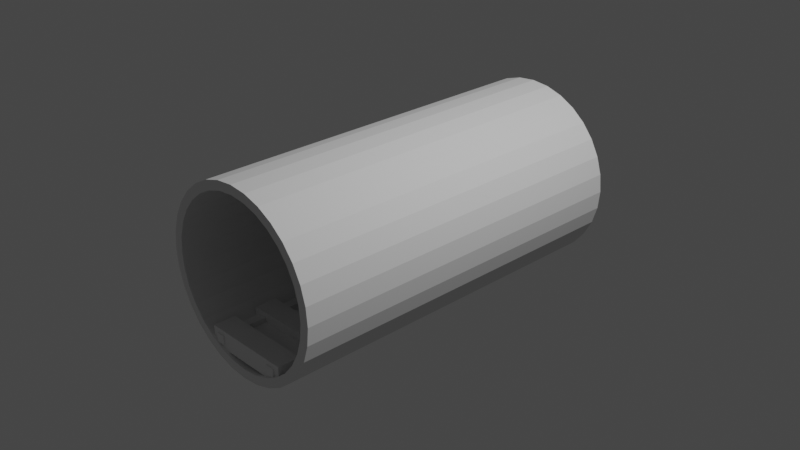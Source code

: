 # Source: Tunnel_draft.blend  (saved by Blender 3.5.10; exported with 4.5.12 LTS)
import bpy
from mathutils import Matrix  # noqa: F401  (used for matrix-valued properties, if any)

bpy.ops.wm.read_factory_settings(use_empty=True)
scene = bpy.context.scene
scene.name = 'Scene'

# ---- collections
col_collection = bpy.data.collections.new('Collection'); scene.collection.children.link(col_collection)

# ---- world
world_world = bpy.data.worlds.new('World'); scene.world = world_world
world_world.use_nodes = True; world_world.node_tree.nodes.clear()
_N = world_world.node_tree.nodes; _L = world_world.node_tree.links
n0 = _N.new('ShaderNodeOutputWorld'); n0.name = 'World Output'; n0.location = (300, 300)
n1 = _N.new('ShaderNodeBackground'); n1.name = 'Background'; n1.location = (10, 300)
n1.inputs[0].default_value = (0.05088, 0.05088, 0.05088, 1.0)
_L.new(n1.outputs[0], n0.inputs[0])
n0.is_active_output = True
world_world.color = (0.05088, 0.05088, 0.05088)
world_world.use_sun_shadow = False
world_world.sun_shadow_jitter_overblur = 0.0

# ---- cameras
cam_camera = bpy.data.cameras.new('Camera')
cam_camera.clip_end = 100.0
cam_camera.ortho_scale = 7.314

# ---- lights
light_light = bpy.data.lights.new('Light', 'POINT')
light_light.transmission_factor = 0.0
light_light.energy = 1000.0
light_light.shadow_soft_size = 0.1
light_light.shadow_maximum_resolution = 0.006
light_light.use_absolute_resolution = True

# ---- meshes
me_cylinder = bpy.data.meshes.new('Cylinder')
me_cylinder.from_pydata([(0.0, 1.0, -1.0), (0.0, 1.0, 1.0), (0.1951, 0.9808, -1.0), (0.1951, 0.9808, 1.0), (0.3827, 0.9239, -1.0), (0.3827, 0.9239, 1.0), (0.5556, 0.8315, -1.0), (0.5556, 0.8315, 1.0), (0.7071, 0.7071, -1.0), (0.7071, 0.7071, 1.0), (0.8315, 0.5556, -1.0), (0.8315, 0.5556, 1.0), (0.9239, 0.3827, -1.0), (0.9239, 0.3827, 1.0), (0.9808, 0.1951, -1.0), (0.9808, 0.1951, 1.0), (1.0, 0.0, -1.0), (1.0, 0.0, 1.0), (0.9808, -0.1951, -1.0), (0.9808, -0.1951, 1.0), (0.9239, -0.3827, -1.0), (0.9239, -0.3827, 1.0), (0.8315, -0.5556, -1.0), (0.8315, -0.5556, 1.0), (0.7071, -0.7071, -1.0), (0.7071, -0.7071, 1.0), (0.5556, -0.8315, -1.0), (0.5556, -0.8315, 1.0), (0.3827, -0.9239, -1.0), (0.3827, -0.9239, 1.0), (0.1951, -0.9808, -1.0), (0.1951, -0.9808, 1.0), (0.0, -1.0, -1.0), (0.0, -1.0, 1.0), (-0.1951, -0.9808, -1.0), (-0.1951, -0.9808, 1.0), (-0.3827, -0.9239, -1.0), (-0.3827, -0.9239, 1.0), (-0.5556, -0.8315, -1.0), (-0.5556, -0.8315, 1.0), (-0.7071, -0.7071, -1.0), (-0.7071, -0.7071, 1.0), (-0.8315, -0.5556, -1.0), (-0.8315, -0.5556, 1.0), (-0.9239, -0.3827, -1.0), (-0.9239, -0.3827, 1.0), (-0.9808, -0.1951, -1.0), (-0.9808, -0.1951, 1.0), (-1.0, 0.0, -1.0), (-1.0, 0.0, 1.0), (-0.9808, 0.1951, -1.0), (-0.9808, 0.1951, 1.0), (-0.9239, 0.3827, -1.0), (-0.9239, 0.3827, 1.0), (-0.8315, 0.5556, -1.0), (-0.8315, 0.5556, 1.0), (-0.7071, 0.7071, -1.0), (-0.7071, 0.7071, 1.0), (-0.5556, 0.8315, -1.0), (-0.5556, 0.8315, 1.0), (-0.3827, 0.9239, -1.0), (-0.3827, 0.9239, 1.0), (-0.1951, 0.9808, -1.0), (-0.1951, 0.9808, 1.0), (-0.7483, 0.5, 1.0), (-0.5, 0.7483, 1.0), (-0.6364, 0.6364, 1.0), (-0.1756, 0.8827, 1.0), (-0.3444, 0.8315, 1.0), (0.1756, 0.8827, 1.0), (0.0, 0.9, 1.0), (-0.9, 0.0, 1.0), (-0.8827, 0.1756, 1.0), (-0.8827, -0.1756, 1.0), (-0.7483, -0.5, 1.0), (-0.5, -0.7483, 1.0), (-0.6364, -0.6364, 1.0), (-0.8315, -0.3444, 1.0), (-0.1756, -0.8827, 1.0), (0.1756, -0.8827, 1.0), (0.0, -0.9, 1.0), (0.6364, -0.6364, 1.0), (0.5, -0.7483, 1.0), (0.7483, -0.5, 1.0), (0.3444, -0.8315, 1.0), (0.5, 0.7483, 1.0), (0.7483, 0.5, 1.0), (0.6364, 0.6364, 1.0), (0.9, 0.0, 1.0), (0.8827, -0.1756, 1.0), (0.8827, 0.1756, 1.0), (0.8315, 0.3444, 1.0), (-0.8315, 0.3444, 1.0), (0.3444, 0.8315, 1.0), (-0.3444, -0.8315, 1.0), (0.8315, -0.3444, 1.0), (0.0, 0.9, -1.0), (0.3444, 0.8315, -1.0), (0.1756, 0.8827, -1.0), (0.6364, 0.6364, -1.0), (0.7483, 0.5, -1.0), (0.8315, 0.3444, -1.0), (0.5, 0.7483, -1.0), (0.3444, -0.8315, -1.0), (0.6364, -0.6364, -1.0), (0.5, -0.7483, -1.0), (0.8315, -0.3444, -1.0), (0.7483, -0.5, -1.0), (0.9, 0.0, -1.0), (0.8827, -0.1756, -1.0), (-0.8315, -0.3444, -1.0), (-0.6364, -0.6364, -1.0), (-0.7483, -0.5, -1.0), (-0.3444, -0.8315, -1.0), (-0.5, -0.7483, -1.0), (0.0, -0.9, -1.0), (-0.1756, -0.8827, -1.0), (-0.9, 0.0, -1.0), (-0.8315, 0.3444, -1.0), (-0.8827, 0.1756, -1.0), (-0.6364, 0.6364, -1.0), (-0.3444, 0.8315, -1.0), (-0.5, 0.7483, -1.0), (-0.7483, 0.5, -1.0), (0.8827, 0.1756, -1.0), (0.1756, -0.8827, -1.0), (-0.8827, -0.1756, -1.0), (-0.1756, 0.8827, -1.0)], [], [(0, 1, 3, 2), (2, 3, 5, 4), (4, 5, 7, 6), (6, 7, 9, 8), (8, 9, 11, 10), (10, 11, 13, 12), (12, 13, 15, 14), (14, 15, 17, 16), (16, 17, 19, 18), (18, 19, 21, 20), (20, 21, 23, 22), (22, 23, 25, 24), (24, 25, 27, 26), (26, 27, 29, 28), (28, 29, 31, 30), (30, 31, 33, 32), (32, 33, 35, 34), (34, 35, 37, 36), (36, 37, 39, 38), (38, 39, 41, 40), (40, 41, 43, 42), (42, 43, 45, 44), (44, 45, 47, 46), (46, 47, 49, 48), (48, 49, 51, 50), (50, 51, 53, 52), (52, 53, 55, 54), (54, 55, 57, 56), (56, 57, 59, 58), (58, 59, 61, 60), (94, 37, 35, 33, 31, 29, 27, 25, 23, 21, 95, 83, 81, 82, 84, 79, 80, 78), (95, 21, 19, 17, 15, 13, 11, 9, 7, 5, 3, 1, 63, 61, 59, 57, 55, 53, 51, 49, 47, 45, 43, 41, 39, 37, 94, 75, 76, 74, 77, 73, 71, 72, 92, 64, 66, 65, 68, 67, 70, 69, 93, 85, 87, 86, 91, 90, 88, 89), (60, 61, 63, 62), (62, 63, 1, 0), (102, 6, 8, 10, 12, 14, 16, 18, 20, 22, 24, 26, 28, 30, 32, 34, 36, 38, 40, 42, 44, 46, 48, 50, 52, 54, 123, 118, 119, 117, 126, 110, 112, 111, 114, 113, 116, 115, 125, 103, 105, 104, 107, 106, 109, 108, 124, 101, 100, 99), (123, 54, 56, 58, 60, 62, 0, 2, 4, 6, 102, 97, 98, 96, 127, 121, 122, 120), (98, 69, 70, 96), (97, 93, 69, 98), (102, 85, 93, 97), (99, 87, 85, 102), (86, 87, 99, 100), (91, 86, 100, 101), (90, 91, 101, 124), (88, 90, 124, 108), (89, 88, 108, 109), (95, 89, 109, 106), (83, 95, 106, 107), (81, 83, 107, 104), (82, 81, 104, 105), (84, 82, 105, 103), (79, 84, 103, 125), (80, 79, 125, 115), (78, 80, 115, 116), (94, 78, 116, 113), (75, 94, 113, 114), (76, 75, 114, 111), (112, 74, 76, 111), (110, 77, 74, 112), (126, 73, 77, 110), (117, 71, 73, 126), (119, 72, 71, 117), (118, 92, 72, 119), (123, 64, 92, 118), (120, 66, 64, 123), (122, 65, 66, 120), (121, 68, 65, 122), (127, 67, 68, 121), (96, 70, 67, 127)])
_uv = me_cylinder.uv_layers.new(name='UVMap')
_uv.uv.foreach_set('vector', [1.0, 0.5, 1.0, 1.0, 0.9688, 1.0, 0.9688, 0.5, 0.9688, 0.5, 0.9688, 1.0, 0.9375, 1.0, 0.9375, 0.5, 0.9375, 0.5, 0.9375, 1.0, 0.9062, 1.0, 0.9062, 0.5, 0.9062, 0.5, 0.9062, 1.0, 0.875, 1.0, 0.875, 0.5, 0.875, 0.5, 0.875, 1.0, 0.8438, 1.0, 0.8438, 0.5, 0.8438, 0.5, 0.8438, 1.0, 0.8125, 1.0, 0.8125, 0.5, 0.8125, 0.5, 0.8125, 1.0, 0.7812, 1.0, 0.7812, 0.5, 0.7812, 0.5, 0.7812, 1.0, 0.75, 1.0, 0.75, 0.5, 0.75, 0.5, 0.75, 1.0, 0.7188, 1.0, 0.7188, 0.5, 0.7188, 0.5, 0.7188, 1.0, 0.6875, 1.0, 0.6875, 0.5, 0.6875, 0.5, 0.6875, 1.0, 0.6562, 1.0, 0.6562, 0.5, 0.6562, 0.5, 0.6562, 1.0, 0.625, 1.0, 0.625, 0.5, 0.625, 0.5, 0.625, 1.0, 0.5938, 1.0, 0.5938, 0.5, 0.5938, 0.5, 0.5938, 1.0, 0.5625, 1.0, 0.5625, 0.5, 0.5625, 0.5, 0.5625, 1.0, 0.5312, 1.0, 0.5312, 0.5, 0.5312, 0.5, 0.5312, 1.0, 0.5, 1.0, 0.5, 0.5, 0.5, 0.5, 0.5, 1.0, 0.4688, 1.0, 0.4688, 0.5, 0.4688, 0.5, 0.4688, 1.0, 0.4375, 1.0, 0.4375, 0.5, 0.4375, 0.5, 0.4375, 1.0, 0.4062, 1.0, 0.4062, 0.5, 0.4062, 0.5, 0.4062, 1.0, 0.375, 1.0, 0.375, 0.5, 0.375, 0.5, 0.375, 1.0, 0.3438, 1.0, 0.3438, 0.5, 0.3438, 0.5, 0.3438, 1.0, 0.3125, 1.0, 0.3125, 0.5, 0.3125, 0.5, 0.3125, 1.0, 0.2812, 1.0, 0.2812, 0.5, 0.2812, 0.5, 0.2812, 1.0, 0.25, 1.0, 0.25, 0.5, 0.25, 0.5, 0.25, 1.0, 0.2188, 1.0, 0.2188, 0.5, 0.2188, 0.5, 0.2188, 1.0, 0.1875, 1.0, 0.1875, 0.5, 0.1875, 0.5, 0.1875, 1.0, 0.1562, 1.0, 0.1562, 0.5, 0.1562, 0.5, 0.1562, 1.0, 0.125, 1.0, 0.125, 0.5, 0.125, 0.5, 0.125, 1.0, 0.09375, 1.0, 0.09375, 0.5, 0.09375, 0.5, 0.09375, 1.0, 0.0625, 1.0, 0.0625, 0.5, 0.1673, 0.05044, 0.1582, 0.02827, 0.2032, 0.01461, 0.25, 0.01, 0.2968, 0.01461, 0.3418, 0.02827, 0.3833, 0.05045, 0.4197, 0.08029, 0.4496, 0.1167, 0.4717, 0.1582, 0.4496, 0.1673, 0.4296, 0.13, 0.4027, 0.09726, 0.37, 0.0704, 0.3327, 0.05044, 0.2921, 0.03815, 0.25, 0.034, 0.2079, 0.03815, 0.4496, 0.1673, 0.4717, 0.1582, 0.4854, 0.2032, 0.49, 0.25, 0.4854, 0.2968, 0.4717, 0.3418, 0.4496, 0.3833, 0.4197, 0.4197, 0.3833, 0.4496, 0.3418, 0.4717, 0.2968, 0.4854, 0.25, 0.49, 0.2032, 0.4854, 0.1582, 0.4717, 0.1167, 0.4496, 0.08029, 0.4197, 0.05045, 0.3833, 0.02827, 0.3418, 0.01461, 0.2968, 0.01, 0.25, 0.01461, 0.2032, 0.02827, 0.1582, 0.05045, 0.1167, 0.08029, 0.08029, 0.1167, 0.05045, 0.1582, 0.02827, 0.1673, 0.05044, 0.13, 0.0704, 0.09726, 0.09726, 0.0704, 0.13, 0.05044, 0.1673, 0.03815, 0.2079, 0.034, 0.25, 0.03815, 0.2921, 0.05044, 0.3327, 0.0704, 0.37, 0.09726, 0.4027, 0.13, 0.4296, 0.1673, 0.4496, 0.2079, 0.4618, 0.25, 0.466, 0.2921, 0.4618, 0.3327, 0.4496, 0.37, 0.4296, 0.4027, 0.4027, 0.4296, 0.37, 0.4496, 0.3327, 0.4618, 0.2921, 0.466, 0.25, 0.4618, 0.2079, 0.0625, 0.5, 0.0625, 1.0, 0.03125, 1.0, 0.03125, 0.5, 0.03125, 0.5, 0.03125, 1.0, 0.0, 1.0, 0.0, 0.5, 0.87, 0.4296, 0.8833, 0.4496, 0.9197, 0.4197, 0.9496, 0.3833, 0.9717, 0.3418, 0.9854, 0.2968, 0.99, 0.25, 0.9854, 0.2032, 0.9717, 0.1582, 0.9496, 0.1167, 0.9197, 0.08029, 0.8833, 0.05045, 0.8418, 0.02827, 0.7968, 0.01461, 0.75, 0.01, 0.7032, 0.01461, 0.6582, 0.02827, 0.6167, 0.05045, 0.5803, 0.08029, 0.5504, 0.1167, 0.5283, 0.1582, 0.5146, 0.2032, 0.51, 0.25, 0.5146, 0.2968, 0.5283, 0.3418, 0.5504, 0.3833, 0.5704, 0.37, 0.5504, 0.3327, 0.5382, 0.2921, 0.534, 0.25, 0.5382, 0.2079, 0.5504, 0.1673, 0.5704, 0.13, 0.5973, 0.09726, 0.63, 0.0704, 0.6673, 0.05044, 0.7079, 0.03815, 0.75, 0.034, 0.7921, 0.03815, 0.8327, 0.05044, 0.87, 0.0704, 0.9027, 0.09726, 0.9296, 0.13, 0.9496, 0.1673, 0.9618, 0.2079, 0.966, 0.25, 0.9618, 0.2921, 0.9496, 0.3327, 0.9296, 0.37, 0.9027, 0.4027, 0.5704, 0.37, 0.5504, 0.3833, 0.5803, 0.4197, 0.6167, 0.4496, 0.6582, 0.4717, 0.7032, 0.4854, 0.75, 0.49, 0.7968, 0.4854, 0.8418, 0.4717, 0.8833, 0.4496, 0.87, 0.4296, 0.8327, 0.4496, 0.7921, 0.4618, 0.75, 0.466, 0.7079, 0.4618, 0.6673, 0.4496, 0.63, 0.4296, 0.5973, 0.4027, 0.9688, 0.5434, 0.9688, 0.9566, 1.0, 0.9566, 1.0, 0.5434, 0.9375, 0.5434, 0.9375, 0.9566, 0.9688, 0.9566, 0.9688, 0.5434, 0.9062, 0.5434, 0.9062, 0.9566, 0.9375, 0.9566, 0.9375, 0.5434, 0.875, 0.5434, 0.875, 0.9566, 0.9062, 0.9566, 0.9062, 0.5434, 0.8438, 0.9566, 0.875, 0.9566, 0.875, 0.5434, 0.8438, 0.5434, 0.8125, 0.9566, 0.8438, 0.9566, 0.8438, 0.5434, 0.8125, 0.5434, 0.7812, 0.9566, 0.8125, 0.9566, 0.8125, 0.5434, 0.7812, 0.5434, 0.75, 0.9566, 0.7812, 0.9566, 0.7812, 0.5434, 0.75, 0.5434, 0.7188, 0.9566, 0.75, 0.9566, 0.75, 0.5434, 0.7188, 0.5434, 0.6875, 0.9566, 0.7188, 0.9566, 0.7188, 0.5434, 0.6875, 0.5434, 0.6562, 0.9566, 0.6875, 0.9566, 0.6875, 0.5434, 0.6562, 0.5434, 0.625, 0.9566, 0.6562, 0.9566, 0.6562, 0.5434, 0.625, 0.5434, 0.5938, 0.9566, 0.625, 0.9566, 0.625, 0.5434, 0.5938, 0.5434, 0.5625, 0.9566, 0.5938, 0.9566, 0.5938, 0.5434, 0.5625, 0.5434, 0.5312, 0.9566, 0.5625, 0.9566, 0.5625, 0.5434, 0.5312, 0.5434, 0.5, 0.9566, 0.5312, 0.9566, 0.5312, 0.5434, 0.5, 0.5434, 0.4688, 0.9566, 0.5, 0.9566, 0.5, 0.5434, 0.4687, 0.5434, 0.4375, 0.9566, 0.4688, 0.9566, 0.4687, 0.5434, 0.4375, 0.5434, 0.4062, 0.9566, 0.4375, 0.9566, 0.4375, 0.5434, 0.4062, 0.5434, 0.375, 0.9566, 0.4062, 0.9566, 0.4062, 0.5434, 0.375, 0.5434, 0.3437, 0.5434, 0.3438, 0.9566, 0.375, 0.9566, 0.375, 0.5434, 0.3125, 0.5434, 0.3125, 0.9566, 0.3438, 0.9566, 0.3437, 0.5434, 0.2812, 0.5434, 0.2812, 0.9566, 0.3125, 0.9566, 0.3125, 0.5434, 0.25, 0.5434, 0.25, 0.9566, 0.2812, 0.9566, 0.2812, 0.5434, 0.2188, 0.5434, 0.2188, 0.9566, 0.25, 0.9566, 0.25, 0.5434, 0.1875, 0.5434, 0.1875, 0.9566, 0.2188, 0.9566, 0.2188, 0.5434, 0.1562, 0.5434, 0.1562, 0.9566, 0.1875, 0.9566, 0.1875, 0.5434, 0.125, 0.5434, 0.125, 0.9566, 0.1562, 0.9566, 0.1562, 0.5434, 0.09375, 0.5434, 0.09375, 0.9566, 0.125, 0.9566, 0.125, 0.5434, 0.0625, 0.5434, 0.0625, 0.9566, 0.09375, 0.9566, 0.09375, 0.5434, 0.03125, 0.5434, 0.03125, 0.9566, 0.0625, 0.9566, 0.0625, 0.5434, 0.0, 0.5434, 0.0, 0.9566, 0.03125, 0.9566, 0.03125, 0.5434])
me_cylinder.update()
me_cube_001 = bpy.data.meshes.new('Cube.001')
me_cube_001.from_pydata([(-1.0, -1.0, -1.0), (-1.0, -1.0, 1.0), (-1.0, 1.0, -1.0), (-1.0, 1.0, 1.0), (1.0, -1.0, -1.0), (1.0, -1.0, 1.0), (1.0, 1.0, -1.0), (1.0, 1.0, 1.0), (-1.0, 0.875, -1.0), (-1.0, 0.75, -1.0), (-1.0, 0.625, -1.0), (-1.0, 0.5, -1.0), (-1.0, 0.375, -1.0), (-1.0, 0.25, -1.0), (-1.0, 0.125, -1.0), (-1.0, 0.0, -1.0), (-1.0, -0.125, -1.0), (-1.0, -0.25, -1.0), (-1.0, -0.375, -1.0), (-1.0, -0.5, -1.0), (-1.0, -0.625, -1.0), (-1.0, -0.75, -1.0), (-1.0, -0.875, -1.0), (-1.0, -0.875, 1.0), (-1.0, -0.75, 1.0), (-1.0, -0.625, 1.0), (-1.0, -0.5, 1.0), (-1.0, -0.375, 1.0), (-1.0, -0.25, 1.0), (-1.0, -0.125, 1.0), (-1.0, 0.0, 1.0), (-1.0, 0.125, 1.0), (-1.0, 0.25, 1.0), (-1.0, 0.375, 1.0), (-1.0, 0.5, 1.0), (-1.0, 0.625, 1.0), (-1.0, 0.75, 1.0), (-1.0, 0.875, 1.0), (1.0, -0.875, -1.0), (1.0, -0.75, -1.0), (1.0, -0.625, -1.0), (1.0, -0.5, -1.0), (1.0, -0.375, -1.0), (1.0, -0.25, -1.0), (1.0, -0.125, -1.0), (1.0, 0.0, -1.0), (1.0, 0.125, -1.0), (1.0, 0.25, -1.0), (1.0, 0.375, -1.0), (1.0, 0.5, -1.0), (1.0, 0.625, -1.0), (1.0, 0.75, -1.0), (1.0, 0.875, -1.0), (1.0, 0.875, 1.0), (1.0, 0.75, 1.0), (1.0, 0.625, 1.0), (1.0, 0.5, 1.0), (1.0, 0.375, 1.0), (1.0, 0.25, 1.0), (1.0, 0.125, 1.0), (1.0, 0.0, 1.0), (1.0, -0.125, 1.0), (1.0, -0.25, 1.0), (1.0, -0.375, 1.0), (1.0, -0.5, 1.0), (1.0, -0.625, 1.0), (1.0, -0.75, 1.0), (1.0, -0.875, 1.0), (1.0, -0.875, 3.0), (1.0, -1.0, 3.0), (-1.0, -1.0, 3.0), (-1.0, -0.875, 3.0), (-1.0, -0.75, 1.0), (-1.0, -0.625, 1.0), (-1.0, -0.5, 1.0), (-1.0, -0.375, 1.0), (-1.0, -0.25, 1.0), (-1.0, -0.125, 1.0), (-1.0, 0.0, 1.0), (-1.0, 0.125, 1.0), (-1.0, 0.25, 1.0), (-1.0, 0.375, 1.0), (-1.0, 0.5, 1.0), (-1.0, 0.625, 1.0), (-1.0, 0.75, 1.0), (-1.0, 0.875, 1.0), (1.0, 0.875, 1.0), (1.0, 0.75, 1.0), (1.0, 0.625, 1.0), (1.0, 0.5, 1.0), (1.0, 0.375, 1.0), (1.0, 0.25, 1.0), (1.0, 0.125, 1.0), (1.0, 0.0, 1.0), (1.0, -0.125, 1.0), (1.0, -0.25, 1.0), (1.0, -0.375, 1.0), (1.0, -0.5, 1.0), (1.0, -0.625, 1.0), (1.0, -0.75, 1.0), (-1.0, -0.75, 3.0), (-1.0, -0.625, 3.0), (-1.0, -0.5, 3.0), (-1.0, -0.375, 3.0), (-1.0, -0.25, 3.0), (-1.0, -0.125, 3.0), (-1.0, 0.0, 3.0), (-1.0, 0.125, 3.0), (-1.0, 0.25, 3.0), (-1.0, 0.375, 3.0), (-1.0, 0.5, 3.0), (-1.0, 0.625, 3.0), (-1.0, 0.75, 3.0), (-1.0, 0.875, 3.0), (1.0, 0.875, 3.0), (1.0, 0.75, 3.0), (1.0, 0.625, 3.0), (1.0, 0.5, 3.0), (1.0, 0.375, 3.0), (1.0, 0.25, 3.0), (1.0, 0.125, 3.0), (1.0, 0.0, 3.0), (1.0, -0.125, 3.0), (1.0, -0.25, 3.0), (1.0, -0.375, 3.0), (1.0, -0.5, 3.0), (1.0, -0.625, 3.0), (1.0, -0.75, 3.0)], [], [(8, 37, 3, 2), (2, 3, 7, 6), (38, 67, 5, 4), (4, 5, 1, 0), (22, 38, 4, 0), (23, 1, 70, 71), (7, 3, 37, 53), (53, 37, 85, 86), (54, 36, 35, 55), (24, 66, 99, 72), (56, 34, 33, 57), (54, 53, 86, 87), (58, 32, 31, 59), (27, 26, 74, 75), (60, 30, 29, 61), (65, 25, 73, 98), (62, 28, 27, 63), (66, 65, 98, 99), (64, 26, 25, 65), (26, 64, 97, 74), (66, 24, 23, 67), (2, 6, 52, 8), (8, 52, 51, 9), (9, 51, 50, 10), (10, 50, 49, 11), (11, 49, 48, 12), (12, 48, 47, 13), (13, 47, 46, 14), (14, 46, 45, 15), (15, 45, 44, 16), (16, 44, 43, 17), (17, 43, 42, 18), (18, 42, 41, 19), (19, 41, 40, 20), (20, 40, 39, 21), (21, 39, 38, 22), (6, 7, 53, 52), (52, 53, 54, 51), (51, 54, 55, 50), (50, 55, 56, 49), (49, 56, 57, 48), (48, 57, 58, 47), (47, 58, 59, 46), (46, 59, 60, 45), (45, 60, 61, 44), (44, 61, 62, 43), (43, 62, 63, 42), (42, 63, 64, 41), (41, 64, 65, 40), (40, 65, 66, 39), (39, 66, 67, 38), (0, 1, 23, 22), (22, 23, 24, 21), (21, 24, 25, 20), (20, 25, 26, 19), (19, 26, 27, 18), (18, 27, 28, 17), (17, 28, 29, 16), (16, 29, 30, 15), (15, 30, 31, 14), (14, 31, 32, 13), (13, 32, 33, 12), (12, 33, 34, 11), (11, 34, 35, 10), (10, 35, 36, 9), (9, 36, 37, 8), (68, 71, 70, 69), (5, 67, 68, 69), (1, 5, 69, 70), (67, 23, 71, 68), (99, 98, 126, 127), (98, 73, 101, 126), (97, 96, 124, 125), (74, 97, 125, 102), (95, 94, 122, 123), (96, 75, 103, 124), (93, 92, 120, 121), (36, 54, 87, 84), (29, 28, 76, 77), (56, 55, 88, 89), (55, 35, 83, 88), (34, 56, 89, 82), (31, 30, 78, 79), (58, 57, 90, 91), (57, 33, 81, 90), (32, 58, 91, 80), (33, 32, 80, 81), (60, 59, 92, 93), (59, 31, 79, 92), (30, 60, 93, 78), (35, 34, 82, 83), (62, 61, 94, 95), (61, 29, 77, 94), (28, 62, 95, 76), (37, 36, 84, 85), (64, 63, 96, 97), (63, 27, 75, 96), (25, 24, 72, 73), (114, 113, 112, 115), (116, 111, 110, 117), (118, 109, 108, 119), (120, 107, 106, 121), (122, 105, 104, 123), (124, 103, 102, 125), (126, 101, 100, 127), (73, 72, 100, 101), (72, 99, 127, 100), (86, 85, 113, 114), (75, 74, 102, 103), (84, 87, 115, 112), (77, 76, 104, 105), (88, 83, 111, 116), (79, 78, 106, 107), (82, 89, 117, 110), (81, 80, 108, 109), (90, 81, 109, 118), (83, 82, 110, 111), (80, 91, 119, 108), (85, 84, 112, 113), (92, 79, 107, 120), (87, 86, 114, 115), (78, 93, 121, 106), (89, 88, 116, 117), (94, 77, 105, 122), (91, 90, 118, 119), (76, 95, 123, 104)])
_uv = me_cube_001.uv_layers.new(name='UVMap')
_uv.uv.foreach_set('vector', [0.375, 0.2344, 0.625, 0.2344, 0.625, 0.25, 0.375, 0.25, 0.375, 0.25, 0.625, 0.25, 0.625, 0.5, 0.375, 0.5, 0.375, 0.7344, 0.625, 0.7344, 0.625, 0.75, 0.375, 0.75, 0.375, 0.75, 0.625, 0.75, 0.625, 1.0, 0.375, 1.0, 0.125, 0.7344, 0.375, 0.7344, 0.375, 0.75, 0.125, 0.75, 0.625, 0.01562, 0.625, 0.0, 0.625, 0.0, 0.625, 0.01562, 0.625, 0.5, 0.875, 0.5, 0.875, 0.5156, 0.625, 0.5156, 0.625, 0.5156, 0.875, 0.5156, 0.875, 0.5156, 0.625, 0.5156, 0.625, 0.5312, 0.875, 0.5312, 0.875, 0.5469, 0.625, 0.5469, 0.875, 0.7188, 0.625, 0.7188, 0.625, 0.7188, 0.875, 0.7188, 0.625, 0.5625, 0.875, 0.5625, 0.875, 0.5781, 0.625, 0.5781, 0.625, 0.5312, 0.625, 0.5156, 0.625, 0.5156, 0.625, 0.5312, 0.625, 0.5938, 0.875, 0.5938, 0.875, 0.6094, 0.625, 0.6094, 0.625, 0.07812, 0.625, 0.0625, 0.625, 0.0625, 0.625, 0.07812, 0.625, 0.625, 0.875, 0.625, 0.875, 0.6406, 0.625, 0.6406, 0.625, 0.7031, 0.875, 0.7031, 0.875, 0.7031, 0.625, 0.7031, 0.625, 0.6562, 0.875, 0.6563, 0.875, 0.6719, 0.625, 0.6719, 0.625, 0.7188, 0.625, 0.7031, 0.625, 0.7031, 0.625, 0.7188, 0.625, 0.6875, 0.875, 0.6875, 0.875, 0.7031, 0.625, 0.7031, 0.875, 0.6875, 0.625, 0.6875, 0.625, 0.6875, 0.875, 0.6875, 0.625, 0.7188, 0.875, 0.7188, 0.875, 0.7344, 0.625, 0.7344, 0.125, 0.5, 0.375, 0.5, 0.375, 0.5156, 0.125, 0.5156, 0.125, 0.5156, 0.375, 0.5156, 0.375, 0.5312, 0.125, 0.5312, 0.125, 0.5312, 0.375, 0.5312, 0.375, 0.5469, 0.125, 0.5469, 0.125, 0.5469, 0.375, 0.5469, 0.375, 0.5625, 0.125, 0.5625, 0.125, 0.5625, 0.375, 0.5625, 0.375, 0.5781, 0.125, 0.5781, 0.125, 0.5781, 0.375, 0.5781, 0.375, 0.5938, 0.125, 0.5938, 0.125, 0.5938, 0.375, 0.5938, 0.375, 0.6094, 0.125, 0.6094, 0.125, 0.6094, 0.375, 0.6094, 0.375, 0.625, 0.125, 0.625, 0.125, 0.625, 0.375, 0.625, 0.375, 0.6406, 0.125, 0.6406, 0.125, 0.6406, 0.375, 0.6406, 0.375, 0.6563, 0.125, 0.6562, 0.125, 0.6562, 0.375, 0.6563, 0.375, 0.6719, 0.125, 0.6719, 0.125, 0.6719, 0.375, 0.6719, 0.375, 0.6875, 0.125, 0.6875, 0.125, 0.6875, 0.375, 0.6875, 0.375, 0.7031, 0.125, 0.7031, 0.125, 0.7031, 0.375, 0.7031, 0.375, 0.7188, 0.125, 0.7188, 0.125, 0.7188, 0.375, 0.7188, 0.375, 0.7344, 0.125, 0.7344, 0.375, 0.5, 0.625, 0.5, 0.625, 0.5156, 0.375, 0.5156, 0.375, 0.5156, 0.625, 0.5156, 0.625, 0.5312, 0.375, 0.5312, 0.375, 0.5312, 0.625, 0.5312, 0.625, 0.5469, 0.375, 0.5469, 0.375, 0.5469, 0.625, 0.5469, 0.625, 0.5625, 0.375, 0.5625, 0.375, 0.5625, 0.625, 0.5625, 0.625, 0.5781, 0.375, 0.5781, 0.375, 0.5781, 0.625, 0.5781, 0.625, 0.5938, 0.375, 0.5938, 0.375, 0.5938, 0.625, 0.5938, 0.625, 0.6094, 0.375, 0.6094, 0.375, 0.6094, 0.625, 0.6094, 0.625, 0.625, 0.375, 0.625, 0.375, 0.625, 0.625, 0.625, 0.625, 0.6406, 0.375, 0.6406, 0.375, 0.6406, 0.625, 0.6406, 0.625, 0.6562, 0.375, 0.6563, 0.375, 0.6563, 0.625, 0.6562, 0.625, 0.6719, 0.375, 0.6719, 0.375, 0.6719, 0.625, 0.6719, 0.625, 0.6875, 0.375, 0.6875, 0.375, 0.6875, 0.625, 0.6875, 0.625, 0.7031, 0.375, 0.7031, 0.375, 0.7031, 0.625, 0.7031, 0.625, 0.7188, 0.375, 0.7188, 0.375, 0.7188, 0.625, 0.7188, 0.625, 0.7344, 0.375, 0.7344, 0.375, 0.0, 0.625, 0.0, 0.625, 0.01562, 0.375, 0.01562, 0.375, 0.01562, 0.625, 0.01562, 0.625, 0.03125, 0.375, 0.03125, 0.375, 0.03125, 0.625, 0.03125, 0.625, 0.04688, 0.375, 0.04688, 0.375, 0.04688, 0.625, 0.04688, 0.625, 0.0625, 0.375, 0.0625, 0.375, 0.0625, 0.625, 0.0625, 0.625, 0.07812, 0.375, 0.07812, 0.375, 0.07812, 0.625, 0.07812, 0.625, 0.09375, 0.375, 0.09375, 0.375, 0.09375, 0.625, 0.09375, 0.625, 0.1094, 0.375, 0.1094, 0.375, 0.1094, 0.625, 0.1094, 0.625, 0.125, 0.375, 0.125, 0.375, 0.125, 0.625, 0.125, 0.625, 0.1406, 0.375, 0.1406, 0.375, 0.1406, 0.625, 0.1406, 0.625, 0.1562, 0.375, 0.1562, 0.375, 0.1562, 0.625, 0.1562, 0.625, 0.1719, 0.375, 0.1719, 0.375, 0.1719, 0.625, 0.1719, 0.625, 0.1875, 0.375, 0.1875, 0.375, 0.1875, 0.625, 0.1875, 0.625, 0.2031, 0.375, 0.2031, 0.375, 0.2031, 0.625, 0.2031, 0.625, 0.2188, 0.375, 0.2188, 0.375, 0.2188, 0.625, 0.2188, 0.625, 0.2344, 0.375, 0.2344, 0.625, 0.7344, 0.875, 0.7344, 0.875, 0.75, 0.625, 0.75, 0.625, 0.75, 0.625, 0.7344, 0.625, 0.7344, 0.625, 0.75, 0.625, 1.0, 0.625, 0.75, 0.625, 0.75, 0.625, 1.0, 0.625, 0.7344, 0.875, 0.7344, 0.875, 0.7344, 0.625, 0.7344, 0.625, 0.7188, 0.625, 0.7031, 0.625, 0.7031, 0.625, 0.7188, 0.625, 0.7031, 0.875, 0.7031, 0.875, 0.7031, 0.625, 0.7031, 0.625, 0.6875, 0.625, 0.6719, 0.625, 0.6719, 0.625, 0.6875, 0.875, 0.6875, 0.625, 0.6875, 0.625, 0.6875, 0.875, 0.6875, 0.625, 0.6562, 0.625, 0.6406, 0.625, 0.6406, 0.625, 0.6562, 0.625, 0.6719, 0.875, 0.6719, 0.875, 0.6719, 0.625, 0.6719, 0.625, 0.625, 0.625, 0.6094, 0.625, 0.6094, 0.625, 0.625, 0.875, 0.5312, 0.625, 0.5312, 0.625, 0.5312, 0.875, 0.5312, 0.625, 0.1094, 0.625, 0.09375, 0.625, 0.09375, 0.625, 0.1094, 0.625, 0.5625, 0.625, 0.5469, 0.625, 0.5469, 0.625, 0.5625, 0.625, 0.5469, 0.875, 0.5469, 0.875, 0.5469, 0.625, 0.5469, 0.875, 0.5625, 0.625, 0.5625, 0.625, 0.5625, 0.875, 0.5625, 0.625, 0.1406, 0.625, 0.125, 0.625, 0.125, 0.625, 0.1406, 0.625, 0.5938, 0.625, 0.5781, 0.625, 0.5781, 0.625, 0.5938, 0.625, 0.5781, 0.875, 0.5781, 0.875, 0.5781, 0.625, 0.5781, 0.875, 0.5938, 0.625, 0.5938, 0.625, 0.5938, 0.875, 0.5938, 0.625, 0.1719, 0.625, 0.1562, 0.625, 0.1562, 0.625, 0.1719, 0.625, 0.625, 0.625, 0.6094, 0.625, 0.6094, 0.625, 0.625, 0.625, 0.6094, 0.875, 0.6094, 0.875, 0.6094, 0.625, 0.6094, 0.875, 0.625, 0.625, 0.625, 0.625, 0.625, 0.875, 0.625, 0.625, 0.2031, 0.625, 0.1875, 0.625, 0.1875, 0.625, 0.2031, 0.625, 0.6562, 0.625, 0.6406, 0.625, 0.6406, 0.625, 0.6562, 0.625, 0.6406, 0.875, 0.6406, 0.875, 0.6406, 0.625, 0.6406, 0.875, 0.6563, 0.625, 0.6562, 0.625, 0.6562, 0.875, 0.6563, 0.625, 0.2344, 0.625, 0.2188, 0.625, 0.2188, 0.625, 0.2344, 0.625, 0.6875, 0.625, 0.6719, 0.625, 0.6719, 0.625, 0.6875, 0.625, 0.6719, 0.875, 0.6719, 0.875, 0.6719, 0.625, 0.6719, 0.625, 0.04688, 0.625, 0.03125, 0.625, 0.03125, 0.625, 0.04688, 0.625, 0.5156, 0.875, 0.5156, 0.875, 0.5312, 0.625, 0.5312, 0.625, 0.5469, 0.875, 0.5469, 0.875, 0.5625, 0.625, 0.5625, 0.625, 0.5781, 0.875, 0.5781, 0.875, 0.5938, 0.625, 0.5938, 0.625, 0.6094, 0.875, 0.6094, 0.875, 0.625, 0.625, 0.625, 0.625, 0.6406, 0.875, 0.6406, 0.875, 0.6563, 0.625, 0.6562, 0.625, 0.6719, 0.875, 0.6719, 0.875, 0.6875, 0.625, 0.6875, 0.625, 0.7031, 0.875, 0.7031, 0.875, 0.7188, 0.625, 0.7188, 0.625, 0.04688, 0.625, 0.03125, 0.625, 0.03125, 0.625, 0.04688, 0.875, 0.7188, 0.625, 0.7188, 0.625, 0.7188, 0.875, 0.7188, 0.625, 0.5156, 0.875, 0.5156, 0.875, 0.5156, 0.625, 0.5156, 0.625, 0.07812, 0.625, 0.0625, 0.625, 0.0625, 0.625, 0.07812, 0.875, 0.5312, 0.625, 0.5312, 0.625, 0.5312, 0.875, 0.5312, 0.625, 0.1094, 0.625, 0.09375, 0.625, 0.09375, 0.625, 0.1094, 0.625, 0.5469, 0.875, 0.5469, 0.875, 0.5469, 0.625, 0.5469, 0.625, 0.1406, 0.625, 0.125, 0.625, 0.125, 0.625, 0.1406, 0.875, 0.5625, 0.625, 0.5625, 0.625, 0.5625, 0.875, 0.5625, 0.625, 0.1719, 0.625, 0.1562, 0.625, 0.1562, 0.625, 0.1719, 0.625, 0.5781, 0.875, 0.5781, 0.875, 0.5781, 0.625, 0.5781, 0.625, 0.2031, 0.625, 0.1875, 0.625, 0.1875, 0.625, 0.2031, 0.875, 0.5938, 0.625, 0.5938, 0.625, 0.5938, 0.875, 0.5938, 0.625, 0.2344, 0.625, 0.2188, 0.625, 0.2188, 0.625, 0.2344, 0.625, 0.6094, 0.875, 0.6094, 0.875, 0.6094, 0.625, 0.6094, 0.625, 0.5312, 0.625, 0.5156, 0.625, 0.5156, 0.625, 0.5312, 0.875, 0.625, 0.625, 0.625, 0.625, 0.625, 0.875, 0.625, 0.625, 0.5625, 0.625, 0.5469, 0.625, 0.5469, 0.625, 0.5625, 0.625, 0.6406, 0.875, 0.6406, 0.875, 0.6406, 0.625, 0.6406, 0.625, 0.5938, 0.625, 0.5781, 0.625, 0.5781, 0.625, 0.5938, 0.875, 0.6563, 0.625, 0.6562, 0.625, 0.6562, 0.875, 0.6563])
me_cube_001.update()
me_cube_002 = bpy.data.meshes.new('Cube.002')
me_cube_002.from_pydata([(-1.0, -1.0, -1.0), (-1.0, -1.0, 1.0), (-1.0, 1.0, -1.0), (-1.0, 1.0, 1.0), (1.0, -1.0, -1.0), (1.0, -1.0, 1.0), (1.0, 1.0, -1.0), (1.0, 1.0, 1.0)], [], [(0, 1, 3, 2), (2, 3, 7, 6), (6, 7, 5, 4), (4, 5, 1, 0), (2, 6, 4, 0), (7, 3, 1, 5)])
_uv = me_cube_002.uv_layers.new(name='UVMap')
_uv.uv.foreach_set('vector', [0.375, 0.0, 0.625, 0.0, 0.625, 0.25, 0.375, 0.25, 0.375, 0.25, 0.625, 0.25, 0.625, 0.5, 0.375, 0.5, 0.375, 0.5, 0.625, 0.5, 0.625, 0.75, 0.375, 0.75, 0.375, 0.75, 0.625, 0.75, 0.625, 1.0, 0.375, 1.0, 0.125, 0.5, 0.375, 0.5, 0.375, 0.75, 0.125, 0.75, 0.625, 0.5, 0.875, 0.5, 0.875, 0.75, 0.625, 0.75])
me_cube_002.update()

# ---- objects
ob_light = bpy.data.objects.new('Light', light_light)
ob_camera = bpy.data.objects.new('Camera', cam_camera)
ob_tunnel = bpy.data.objects.new('Tunnel', me_cylinder)
ob_railway = bpy.data.objects.new('Railway', me_cube_001)
ob_railway_side = bpy.data.objects.new('Railway Side', me_cube_002)

# ---- transforms, parenting, visibility, modifiers, constraints
ob_light.location = (4.076, 1.005, 5.904)
ob_light.rotation_euler = (0.6503, 0.05522, 1.866)
ob_light.lock_rotations_4d = False
ob_light.empty_display_type = 'ARROWS'
ob_light.color = (0.0, 0.0, 0.0, 0.0)
ob_light.lineart.crease_threshold = 0.0
ob_camera.location = (7.359, -6.926, 4.958)
ob_camera.rotation_euler = (1.109, 0.0, 0.8149)
ob_camera.lock_rotations_4d = False
ob_camera.empty_display_type = 'ARROWS'
ob_camera.color = (0.0, 0.0, 0.0, 0.0)
ob_camera.display_type = 'WIRE'
ob_camera.lineart.crease_threshold = 0.0
ob_tunnel.location = (0.0, 0.0, 0.0)
ob_tunnel.rotation_euler = (1.571, -0.0, 0.0)
ob_tunnel.scale = (1.0, 1.0, 2.0)
ob_railway.location = (0.0, 0.0, -0.8)
ob_railway.scale = (0.5, 1.97, 0.05)
ob_railway_side.location = (-0.3842, 1.005e-07, -0.7479)
ob_railway_side.scale = (0.05, 1.985, 0.05)
_m = ob_railway_side.modifiers.new('Mirror', 'MIRROR')
_m.mirror_object = ob_tunnel

# ---- collection membership
col_collection.objects.link(ob_light)
col_collection.objects.link(ob_camera)
col_collection.objects.link(ob_tunnel)
col_collection.objects.link(ob_railway)
col_collection.objects.link(ob_railway_side)

# ---- scene / render settings (as saved in the file)
scene.camera = ob_camera
scene.frame_start = 1; scene.frame_end = 250; scene.frame_set(1)
scene.render.engine = 'BLENDER_EEVEE_NEXT'
scene.cycles.sampling_pattern = 'TABULATED_SOBOL'
scene.view_settings.view_transform = 'Filmic'
bpy.context.view_layer.update()
